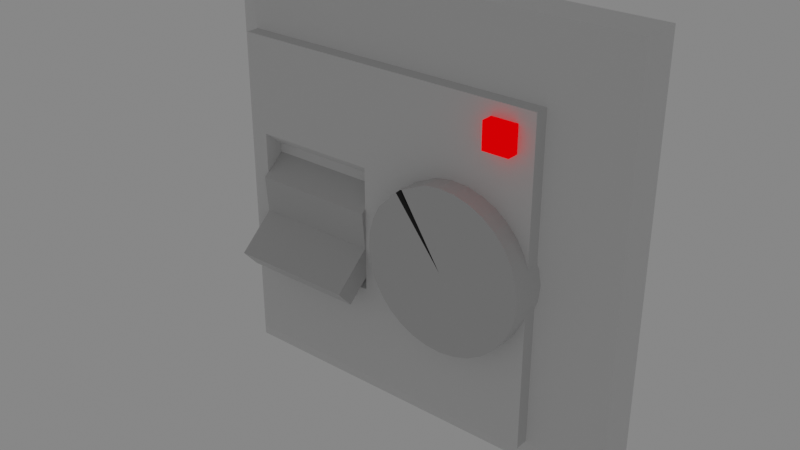 # Source: Thermostat.blend  (saved by Blender 2.82.7; exported with 4.5.12 LTS)
import bpy
from mathutils import Matrix  # noqa: F401  (used for matrix-valued properties, if any)

bpy.ops.wm.read_factory_settings(use_empty=True)
scene = bpy.context.scene
scene.name = 'Scene'

# ---- collections
col_collection = bpy.data.collections.new('Collection'); scene.collection.children.link(col_collection)

# ---- materials (node trees are filled in below, after node groups)
mat_material_004 = bpy.data.materials.new('Material.004')
mat_material_004.use_transparent_shadow = False
mat_material = bpy.data.materials.new('Material')
mat_material.alpha_threshold = 0.0
mat_material.use_transparent_shadow = False
mat_material.line_color = (0.0, 0.0, 0.0, 1.0)
mat_material_003 = bpy.data.materials.new('Material.003')
mat_material_003.alpha_threshold = 0.0
mat_material_003.use_transparent_shadow = False
mat_material_003.line_color = (0.0, 0.0, 0.0, 1.0)
mat_material_002 = bpy.data.materials.new('Material.002')
mat_material_002.use_transparent_shadow = False

# ---- material node trees
mat_material_004.use_nodes = True; mat_material_004.node_tree.nodes.clear()
_N = mat_material_004.node_tree.nodes; _L = mat_material_004.node_tree.links
n0 = _N.new('ShaderNodeOutputMaterial'); n0.name = 'Material Output'; n0.location = (300, 300)
n1 = _N.new('ShaderNodeEmission'); n1.name = 'Emission'; n1.location = (10, 300)
n1.inputs[0].default_value = (1.0, 0.0, 0.0005983, 1.0)
n1.inputs[1].default_value = 1.1
_L.new(n1.outputs[0], n0.inputs[0])
n0.is_active_output = True
mat_material.use_nodes = True; mat_material.node_tree.nodes.clear()
_N = mat_material.node_tree.nodes; _L = mat_material.node_tree.links
n0 = _N.new('ShaderNodeOutputMaterial'); n0.name = 'Material Output'; n0.location = (300, 300)
n1 = _N.new('ShaderNodeBsdfPrincipled'); n1.name = 'Principled BSDF'; n1.location = (10, 300)
n1.distribution = 'GGX'
n1.subsurface_method = 'BURLEY'
n1.inputs[0].default_value = (0.7427, 0.7427, 0.7427, 1.0)
n1.inputs[2].default_value = 1.0
n1.inputs[3].default_value = 1.45
n1.inputs[13].default_value = 1.0
n1.inputs[14].default_value = (0.7427, 0.7427, 0.7427, 1.0)
n1.inputs[27].default_value = (0.0, 0.0, 0.0, 1.0)
n1.inputs[28].default_value = 1.0
_L.new(n1.outputs[0], n0.inputs[0])
n0.is_active_output = True
mat_material_003.use_nodes = True; mat_material_003.node_tree.nodes.clear()
_N = mat_material_003.node_tree.nodes; _L = mat_material_003.node_tree.links
n0 = _N.new('ShaderNodeOutputMaterial'); n0.name = 'Material Output'; n0.location = (300, 300)
n1 = _N.new('ShaderNodeBsdfPrincipled'); n1.name = 'Principled BSDF'; n1.location = (10, 300)
n1.distribution = 'GGX'
n1.subsurface_method = 'BURLEY'
n1.inputs[0].default_value = (0.5372, 0.5372, 0.5372, 1.0)
n1.inputs[2].default_value = 0.3817
n1.inputs[3].default_value = 1.45
n1.inputs[13].default_value = 1.0
n1.inputs[14].default_value = (0.5372, 0.5372, 0.5372, 1.0)
n1.inputs[27].default_value = (0.0, 0.0, 0.0, 1.0)
n1.inputs[28].default_value = 1.0
_L.new(n1.outputs[0], n0.inputs[0])
n0.is_active_output = True
mat_material_002.use_nodes = True; mat_material_002.node_tree.nodes.clear()
_N = mat_material_002.node_tree.nodes; _L = mat_material_002.node_tree.links
n0 = _N.new('ShaderNodeOutputMaterial'); n0.name = 'Material Output'; n0.location = (300, 300)
n1 = _N.new('ShaderNodeBsdfPrincipled'); n1.name = 'Principled BSDF'; n1.location = (10, 300)
n1.distribution = 'GGX'
n1.subsurface_method = 'BURLEY'
n1.inputs[0].default_value = (0.0, 0.0, 0.0, 1.0)
n1.inputs[2].default_value = 0.3257
n1.inputs[3].default_value = 1.45
n1.inputs[27].default_value = (0.0, 0.0, 0.0, 1.0)
n1.inputs[28].default_value = 1.0
_L.new(n1.outputs[0], n0.inputs[0])
n0.is_active_output = True

# ---- world
world_world = bpy.data.worlds.new('World'); scene.world = world_world
world_world.use_nodes = True; world_world.node_tree.nodes.clear()
_N = world_world.node_tree.nodes; _L = world_world.node_tree.links
n0 = _N.new('ShaderNodeOutputWorld'); n0.name = 'World Output'; n0.location = (300, 300)
n1 = _N.new('ShaderNodeBackground'); n1.name = 'Background'; n1.location = (10, 300)
n1.inputs[0].default_value = (0.2122, 0.2122, 0.2122, 1.0)
_L.new(n1.outputs[0], n0.inputs[0])
n0.is_active_output = True
world_world.color = (0.05088, 0.05088, 0.05088)
world_world.use_sun_shadow = False
world_world.sun_shadow_jitter_overblur = 0.0

# ---- meshes
me_cube_002 = bpy.data.meshes.new('Cube.002')
me_cube_002.from_pydata([(0.5191, 0.5516, 0.2826), (0.5191, 0.6709, 0.2826), (0.5191, 0.5516, 0.1632), (0.5191, 0.6709, 0.1632), (0.6384, 0.5516, 0.2826), (0.6384, 0.6709, 0.2826), (0.6384, 0.5516, 0.1632), (0.6384, 0.6709, 0.1632), (0.9822, 1.001, -0.2085), (0.9822, -0.999, -0.2085), (-1.018, 1.001, -0.2085), (-1.018, -0.999, -0.2085), (0.9822, 1.001, -0.01183), (0.7127, 0.7315, 0.1652), (0.7127, -0.7295, 0.1652), (0.9822, -0.999, -0.01182), (-0.7483, 0.7315, 0.1652), (-1.018, 1.001, -0.01183), (-0.7483, -0.7295, 0.1652), (-1.018, -0.999, -0.01182), (-0.6656, -0.2177, 0.1447), (-0.6656, 0.2197, 0.1447), (-0.1002, 0.2197, 0.1447), (-0.1002, -0.2177, 0.1447), (-0.7483, -0.7295, 0.2282), (-0.7483, 0.7315, 0.2282), (0.7127, 0.7315, 0.2282), (0.7127, -0.7295, 0.2282), (-0.6691, -0.2852, 0.2282), (-0.6691, 0.2872, 0.2282), (-0.09666, 0.2872, 0.2282), (-0.09666, -0.2852, 0.2282), (-0.6717, -0.1998, -0.004141), (-0.6717, -0.1652, 0.1628), (-0.6717, -0.08464, 0.2339), (-0.6717, 0.08533, 0.2477), (-0.6717, 0.06092, -0.145), (-0.6717, -0.08336, -0.1361), (-0.6717, 0.2018, 0.1157), (-0.6717, 0.1928, -0.02855), (-0.09617, -0.1652, 0.1628), (-0.09617, -0.1998, -0.004141), (-0.09617, 0.08533, 0.2477), (-0.09617, -0.08464, 0.2339), (-0.09617, -0.08336, -0.1361), (-0.09617, 0.06092, -0.145), (-0.09617, 0.1928, -0.02855), (-0.09617, 0.2018, 0.1157), (-0.09617, -0.3138, 0.3311), (-0.6717, -0.3138, 0.3311), (-0.6717, -0.2332, 0.4022), (-0.09617, -0.2332, 0.4022), (0.5744, -0.2961, 0.3174), (0.5744, -0.2961, 0.0002145), (0.6283, -0.2495, 0.3174), (0.6283, -0.2495, 0.0002143), (0.6721, -0.1932, 0.3174), (0.6721, -0.1932, 0.0002141), (0.7041, -0.1295, 0.3174), (0.7041, -0.1295, 0.0002139), (0.723, -0.06083, 0.3174), (0.723, -0.06083, 0.0002136), (0.7282, 0.01026, 0.3174), (0.7282, 0.01026, 0.0002134), (0.7194, 0.08098, 0.3174), (0.7194, 0.08098, 0.0002131), (0.697, 0.1486, 0.3174), (0.697, 0.1486, 0.0002128), (0.6618, 0.2106, 0.3174), (0.6618, 0.2106, 0.0002126), (0.6152, 0.2645, 0.3174), (0.6152, 0.2645, 0.0002124), (0.559, 0.3083, 0.3174), (0.559, 0.3083, 0.0002123), (0.4953, 0.3403, 0.3174), (0.4953, 0.3403, 0.0002121), (0.4266, 0.3593, 0.3174), (0.4266, 0.3593, 0.0002121), (0.3555, 0.3644, 0.3174), (0.3555, 0.3644, 0.0002121), (0.2848, 0.3556, 0.3174), (0.2848, 0.3556, 0.0002121), (0.1736, 0.3025, 0.3174), (0.2171, 0.3332, 0.0002122), (0.3645, 0.001358, 0.3174), (0.1574, 0.2948, 0.308), (0.1447, 0.2821, 0.3174), (0.1012, 0.2514, 0.0002125), (0.05742, 0.1952, 0.3174), (0.05742, 0.1952, 0.0002127), (0.02544, 0.1315, 0.3174), (0.02544, 0.1315, 0.0002129), (0.006492, 0.0628, 0.3174), (0.006492, 0.0628, 0.0002131), (0.001318, -0.008285, 0.3174), (0.001318, -0.008286, 0.0002134), (0.01011, -0.07901, 0.3174), (0.01011, -0.07901, 0.0002137), (0.03253, -0.1467, 0.3174), (0.03253, -0.1467, 0.0002139), (0.06772, -0.2086, 0.3174), (0.06772, -0.2086, 0.0002141), (0.1143, -0.2626, 0.3174), (0.1143, -0.2626, 0.0002143), (0.1706, -0.3064, 0.3174), (0.1706, -0.3064, 0.0002145), (0.2342, -0.3383, 0.3174), (0.2342, -0.3383, 0.0002146), (0.303, -0.3573, 0.3174), (0.303, -0.3573, 0.0002147), (0.374, -0.3625, 0.3174), (0.374, -0.3625, 0.0002147), (0.4448, -0.3537, 0.3174), (0.4448, -0.3537, 0.0002147), (0.5124, -0.3312, 0.3174), (0.5124, -0.3312, 0.0002146)], [], [(0, 1, 3, 2), (2, 3, 7, 6), (6, 7, 5, 4), (4, 5, 1, 0), (2, 6, 4, 0), (7, 3, 1, 5), (11, 9, 15, 19), (8, 10, 17, 12), (19, 17, 10, 11), (18, 14, 27, 24), (11, 10, 8, 9), (18, 16, 17, 19), (13, 14, 15, 12), (12, 17, 16, 13), (19, 15, 14, 18), (9, 8, 12, 15), (23, 22, 21, 20), (13, 16, 25, 26), (14, 13, 26, 27), (16, 18, 24, 25), (28, 29, 25, 24), (30, 31, 27, 26), (29, 30, 26, 25), (31, 28, 24, 27), (20, 21, 29, 28), (22, 23, 31, 30), (21, 22, 30, 29), (23, 20, 28, 31), (40, 43, 51, 48), (44, 45, 46, 47, 42, 43, 40, 41), (47, 38, 35, 42), (32, 33, 34, 35, 38, 39, 36, 37), (36, 39, 46, 45), (44, 37, 36, 45), (38, 47, 46, 39), (32, 41, 40, 33), (42, 35, 34, 43), (37, 44, 41, 32), (48, 51, 50, 49), (43, 34, 50, 51), (33, 40, 48, 49), (34, 33, 49, 50), (52, 53, 55, 54), (54, 55, 57, 56), (56, 57, 59, 58), (58, 59, 61, 60), (60, 61, 63, 62), (62, 63, 65, 64), (64, 65, 67, 66), (66, 67, 69, 68), (68, 69, 71, 70), (70, 71, 73, 72), (72, 73, 75, 74), (74, 75, 77, 76), (76, 77, 79, 78), (78, 79, 81, 80), (80, 81, 83, 82), (82, 83, 85), (85, 87, 86), (86, 87, 89, 88), (88, 89, 91, 90), (90, 91, 93, 92), (92, 93, 95, 94), (94, 95, 97, 96), (96, 97, 99, 98), (98, 99, 101, 100), (100, 101, 103, 102), (102, 103, 105, 104), (104, 105, 107, 106), (106, 107, 109, 108), (108, 109, 111, 110), (110, 111, 113, 112), (83, 87, 85), (112, 113, 115, 114), (114, 115, 53, 52), (52, 54, 56, 58, 60, 62, 64, 66, 68, 70, 72, 74, 76, 78, 80, 82, 84, 86, 88, 90, 92, 94, 96, 98, 100, 102, 104, 106, 108, 110, 112, 114), (55, 53, 115, 113, 111, 109, 107, 105, 103, 101, 99, 97, 95, 93, 91, 89, 87, 83, 81, 79, 77, 75, 73, 71, 69, 67, 65, 63, 61, 59, 57), (84, 82, 85), (84, 85, 86)])
me_cube_002.polygons.foreach_set('material_index', [0, 0, 0, 0, 0, 0, 1, 1, 1, 2, 1, 1, 1, 1, 1, 1, 1, 2, 2, 2, 1, 1, 1, 1, 1, 1, 1, 1, 2, 2, 2, 2, 2, 2, 2, 2, 2, 2, 2, 2, 2, 2, 2, 2, 2, 2, 2, 2, 2, 2, 2, 2, 2, 2, 2, 2, 2, 2, 2, 2, 2, 2, 2, 2, 2, 2, 2, 2, 2, 2, 2, 2, 2, 2, 2, 2, 2, 3, 3])
_uv = me_cube_002.uv_layers.new(name='UVMap')
_uv.uv.foreach_set('vector', [0.9967, 0.847, 0.9967, 0.8789, 0.9648, 0.8789, 0.9648, 0.847, 0.1843, 0.004701, 0.2431, 0.004701, 0.2431, 0.06351, 0.1843, 0.06351, 0.8483, 0.8513, 0.8483, 0.8833, 0.8163, 0.8833, 0.8163, 0.8513, 0.3481, 0.8845, 0.3481, 0.9082, 0.3244, 0.9082, 0.3244, 0.8845, 0.8497, 0.1774, 0.8839, 0.1774, 0.8839, 0.2116, 0.8497, 0.2116, 0.8888, 0.05511, 0.8546, 0.05511, 0.8546, 0.02088, 0.8888, 0.02088, 0.4051, 0.1162, 0.9788, 0.1162, 0.9788, 0.1727, 0.4051, 0.1727, 0.9788, 0.1162, 0.4051, 0.1162, 0.4051, 0.0598, 0.9788, 0.0598, 0.9599, 0.4363, 0.9599, 0.9716, 0.9073, 0.9716, 0.9073, 0.4363, 0.4861, 0.1779, 0.9052, 0.1779, 0.9052, 0.196, 0.4861, 0.196, 0.8124, 0.591, 0.8124, 0.9542, 0.4492, 0.9542, 0.4492, 0.591, 0.07188, 0.6293, 0.07188, 0.9203, 0.01819, 0.974, 0.01819, 0.5756, 0.3629, 0.9203, 0.3629, 0.6293, 0.4166, 0.5756, 0.4166, 0.974, 0.4166, 0.974, 0.01819, 0.974, 0.07188, 0.9203, 0.3629, 0.9203, 0.01819, 0.5756, 0.4166, 0.5756, 0.3629, 0.6293, 0.07188, 0.6293, 0.9073, 0.4363, 0.9073, 0.9716, 0.8546, 0.9716, 0.8546, 0.4363, 0.201, 0.7312, 0.201, 0.8184, 0.08837, 0.8184, 0.08837, 0.7312, 0.9101, 0.05455, 0.491, 0.05455, 0.491, 0.03646, 0.9101, 0.03646, 0.8477, 0.5085, 0.8477, 0.8995, 0.8309, 0.8995, 0.8309, 0.5085, 0.9653, 0.8951, 0.9653, 0.5041, 0.9822, 0.5041, 0.9822, 0.8951, 0.08765, 0.7178, 0.08765, 0.8318, 0.07188, 0.9203, 0.07188, 0.6293, 0.2017, 0.8318, 0.2017, 0.7178, 0.3629, 0.6293, 0.3629, 0.9203, 0.08765, 0.8318, 0.2017, 0.8318, 0.3629, 0.9203, 0.07188, 0.9203, 0.2017, 0.7178, 0.08765, 0.7178, 0.07188, 0.6293, 0.3629, 0.6293, 0.191, 0.5489, 0.191, 0.4212, 0.1955, 0.4167, 0.1955, 0.5534, 0.06327, 0.4212, 0.06328, 0.5489, 0.05879, 0.5534, 0.05878, 0.4167, 0.08837, 0.8184, 0.201, 0.8184, 0.2017, 0.8318, 0.08765, 0.8318, 0.201, 0.7312, 0.08837, 0.7312, 0.08765, 0.7178, 0.2017, 0.7178, 0.4152, 0.2309, 0.3922, 0.257, 0.3376, 0.2088, 0.3607, 0.1827, 0.5121, 0.2574, 0.515, 0.3042, 0.4773, 0.3469, 0.4305, 0.3498, 0.3877, 0.3121, 0.3922, 0.257, 0.4152, 0.2309, 0.4694, 0.2196, 0.4329, 0.5532, 0.2348, 0.5532, 0.2348, 0.5131, 0.4329, 0.5131, 0.2059, 0.2196, 0.26, 0.2309, 0.2831, 0.257, 0.2875, 0.3121, 0.2447, 0.3498, 0.198, 0.3469, 0.1602, 0.3042, 0.1631, 0.2574, 0.2001, 0.004701, 0.2273, 0.004701, 0.2273, 0.06351, 0.2001, 0.06351, 0.1843, 0.07931, 0.1255, 0.07931, 0.1255, 0.06351, 0.1843, 0.06351, 0.3019, 0.07931, 0.2431, 0.07931, 0.2431, 0.06351, 0.3019, 0.06351, 0.4645, 0.3729, 0.8068, 0.3729, 0.8068, 0.4722, 0.4645, 0.4722, 0.4329, 0.5131, 0.2348, 0.5131, 0.2348, 0.4546, 0.4329, 0.4546, 0.1255, 0.07931, 0.1843, 0.07931, 0.1843, 0.1065, 0.1255, 0.1065, 0.4329, 0.3757, 0.4329, 0.4035, 0.2348, 0.4035, 0.2348, 0.3757, 0.4329, 0.4546, 0.2348, 0.4546, 0.2348, 0.4035, 0.4329, 0.4035, 0.4645, 0.4722, 0.8068, 0.4722, 0.8068, 0.5723, 0.4645, 0.5723, 0.2831, 0.257, 0.26, 0.2309, 0.3146, 0.1827, 0.3376, 0.2088, 0.3354, 0.7156, 0.3354, 0.7156, 0.3461, 0.7249, 0.3461, 0.7249, 0.3461, 0.7249, 0.3461, 0.7249, 0.3548, 0.7361, 0.3548, 0.7361, 0.3548, 0.7361, 0.3548, 0.7361, 0.3612, 0.7488, 0.3612, 0.7488, 0.3612, 0.7488, 0.3612, 0.7488, 0.365, 0.7625, 0.365, 0.7625, 0.365, 0.7625, 0.365, 0.7625, 0.366, 0.7766, 0.366, 0.7766, 0.366, 0.7766, 0.366, 0.7766, 0.3643, 0.7907, 0.3643, 0.7907, 0.3643, 0.7907, 0.3643, 0.7907, 0.3598, 0.8042, 0.3598, 0.8042, 0.3598, 0.8042, 0.3598, 0.8042, 0.3528, 0.8165, 0.3528, 0.8165, 0.3528, 0.8165, 0.3528, 0.8165, 0.3435, 0.8273, 0.3435, 0.8273, 0.3435, 0.8273, 0.3435, 0.8273, 0.3323, 0.836, 0.3323, 0.836, 0.3323, 0.836, 0.3323, 0.836, 0.3196, 0.8424, 0.3196, 0.8424, 0.3196, 0.8424, 0.3196, 0.8424, 0.3059, 0.8462, 0.3059, 0.8462, 0.3059, 0.8462, 0.3059, 0.8462, 0.2918, 0.8472, 0.2918, 0.8472, 0.2918, 0.8472, 0.2918, 0.8472, 0.2777, 0.8454, 0.2777, 0.8454, 0.2777, 0.8454, 0.2777, 0.8454, 0.2642, 0.841, 0.2555, 0.8349, 0.2555, 0.8349, 0.2642, 0.841, 0.2523, 0.8333, 0.2523, 0.8333, 0.2411, 0.8247, 0.2498, 0.8308, 0.2498, 0.8308, 0.2411, 0.8247, 0.2324, 0.8135, 0.2324, 0.8135, 0.2324, 0.8135, 0.2324, 0.8135, 0.226, 0.8008, 0.226, 0.8008, 0.226, 0.8008, 0.226, 0.8008, 0.2222, 0.7871, 0.2222, 0.7871, 0.2222, 0.7871, 0.2222, 0.7871, 0.2212, 0.7729, 0.2212, 0.7729, 0.2212, 0.7729, 0.2212, 0.7729, 0.223, 0.7588, 0.223, 0.7588, 0.223, 0.7588, 0.223, 0.7588, 0.2274, 0.7454, 0.2274, 0.7454, 0.2274, 0.7454, 0.2274, 0.7454, 0.2344, 0.733, 0.2344, 0.733, 0.2344, 0.733, 0.2344, 0.733, 0.2437, 0.7223, 0.2437, 0.7223, 0.2437, 0.7223, 0.2437, 0.7223, 0.2549, 0.7136, 0.2549, 0.7136, 0.2549, 0.7136, 0.2549, 0.7136, 0.2676, 0.7072, 0.2676, 0.7072, 0.2676, 0.7072, 0.2676, 0.7072, 0.2813, 0.7034, 0.2813, 0.7034, 0.2813, 0.7034, 0.2813, 0.7034, 0.2955, 0.7024, 0.2955, 0.7024, 0.2955, 0.7024, 0.2955, 0.7024, 0.3096, 0.7041, 0.3096, 0.7041, 0.2642, 0.841, 0.2411, 0.8247, 0.2523, 0.8333, 0.3096, 0.7041, 0.3096, 0.7041, 0.323, 0.7086, 0.323, 0.7086, 0.323, 0.7086, 0.323, 0.7086, 0.3354, 0.7156, 0.3354, 0.7156, 0.3354, 0.7156, 0.3461, 0.7249, 0.3548, 0.7361, 0.3612, 0.7488, 0.365, 0.7625, 0.366, 0.7766, 0.3643, 0.7907, 0.3598, 0.8042, 0.3528, 0.8165, 0.3435, 0.8273, 0.3323, 0.836, 0.3196, 0.8424, 0.3059, 0.8462, 0.2918, 0.8472, 0.2777, 0.8454, 0.2555, 0.8349, 0.2936, 0.7749, 0.2498, 0.8308, 0.2324, 0.8135, 0.226, 0.8008, 0.2222, 0.7871, 0.2212, 0.7729, 0.223, 0.7588, 0.2274, 0.7454, 0.2344, 0.733, 0.2437, 0.7223, 0.2549, 0.7136, 0.2676, 0.7072, 0.2813, 0.7034, 0.2955, 0.7024, 0.3096, 0.7041, 0.323, 0.7086, 0.07034, 0.1145, 0.05932, 0.1156, 0.04831, 0.1145, 0.03772, 0.1113, 0.02796, 0.1061, 0.0194, 0.09906, 0.01238, 0.09051, 0.007164, 0.08075, 0.003951, 0.07016, 0.002867, 0.05914, 0.003951, 0.04813, 0.007164, 0.03754, 0.01238, 0.02778, 0.0194, 0.01922, 0.02796, 0.0122, 0.03772, 0.006985, 0.04831, 0.003772, 0.07034, 0.003772, 0.08093, 0.006985, 0.09069, 0.0122, 0.09924, 0.01922, 0.1063, 0.02778, 0.1115, 0.03754, 0.1147, 0.04813, 0.1158, 0.05914, 0.1147, 0.07016, 0.1115, 0.08075, 0.1063, 0.09051, 0.09924, 0.09906, 0.09069, 0.1061, 0.08093, 0.1113, 0.2936, 0.7749, 0.2555, 0.8349, 0.2523, 0.8333, 0.2936, 0.7749, 0.2523, 0.8333, 0.2498, 0.8308])
me_cube_002.materials.append(mat_material_004)
me_cube_002.materials.append(mat_material)
me_cube_002.materials.append(mat_material_003)
me_cube_002.materials.append(mat_material_002)
me_cube_002.use_remesh_fix_poles = True
me_cube_002.use_remesh_preserve_attributes = False
me_cube_002.use_mirror_vertex_groups = False
me_cube_002.update()

# ---- objects
ob_cube_002 = bpy.data.objects.new('Cube.002', me_cube_002)

# ---- transforms, parenting, visibility, modifiers, constraints
ob_cube_002.location = (0.0, 0.0, 0.0)
ob_cube_002.rotation_euler = (1.571, -0.0, 0.0)
ob_cube_002.lineart.crease_threshold = 0.0

# ---- collection membership
col_collection.objects.link(ob_cube_002)

# ---- scene / render settings (as saved in the file)
scene.frame_start = 1; scene.frame_end = 250; scene.frame_set(1)
scene.render.engine = 'BLENDER_EEVEE_NEXT'
scene.cycles.use_denoising = False
scene.cycles.samples = 128
scene.cycles.sampling_pattern = 'TABULATED_SOBOL'
scene.cycles.use_adaptive_sampling = False
scene.cycles.use_light_tree = False
scene.view_settings.view_transform = 'Filmic'
bpy.context.view_layer.update()

# ---- added for rendering (the .blend has no active camera): camera
cam_auto = bpy.data.cameras.new('AutoCamera')
cam_auto.lens = 50.0
cam_auto.sensor_width = 36.0
cam_auto.clip_end = 1000.0
ob_auto_camera = bpy.data.objects.new('AutoCamera', cam_auto)
scene.collection.objects.link(ob_auto_camera)
ob_auto_camera.location = (2.65943, -3.30956, 2.14279)
ob_auto_camera.rotation_euler = (1.09748, -7.21219e-08, 0.694738)
scene.camera = ob_auto_camera
bpy.context.view_layer.update()
